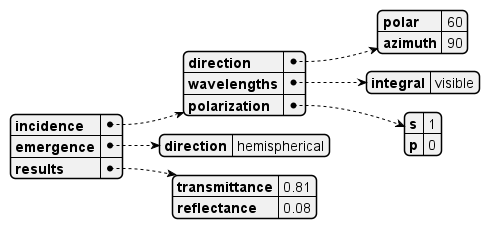

The diagram above was rendered by PlantUML. Its source (embedded in the PNG):
@startjson integralDataPoint
{
  "incidence": {
    "direction": {
      "polar": 60,
      "azimuth": 90
    },
    "wavelengths": {
      "integral": "visible"
    },
    "polarization": {
      "s": 1,
      "p": 0
    }
  },
  "emergence": {
    "direction": "hemispherical"
  },
  "results": {
    "transmittance": 0.81,
    "reflectance": 0.08
  }
}
@endjson